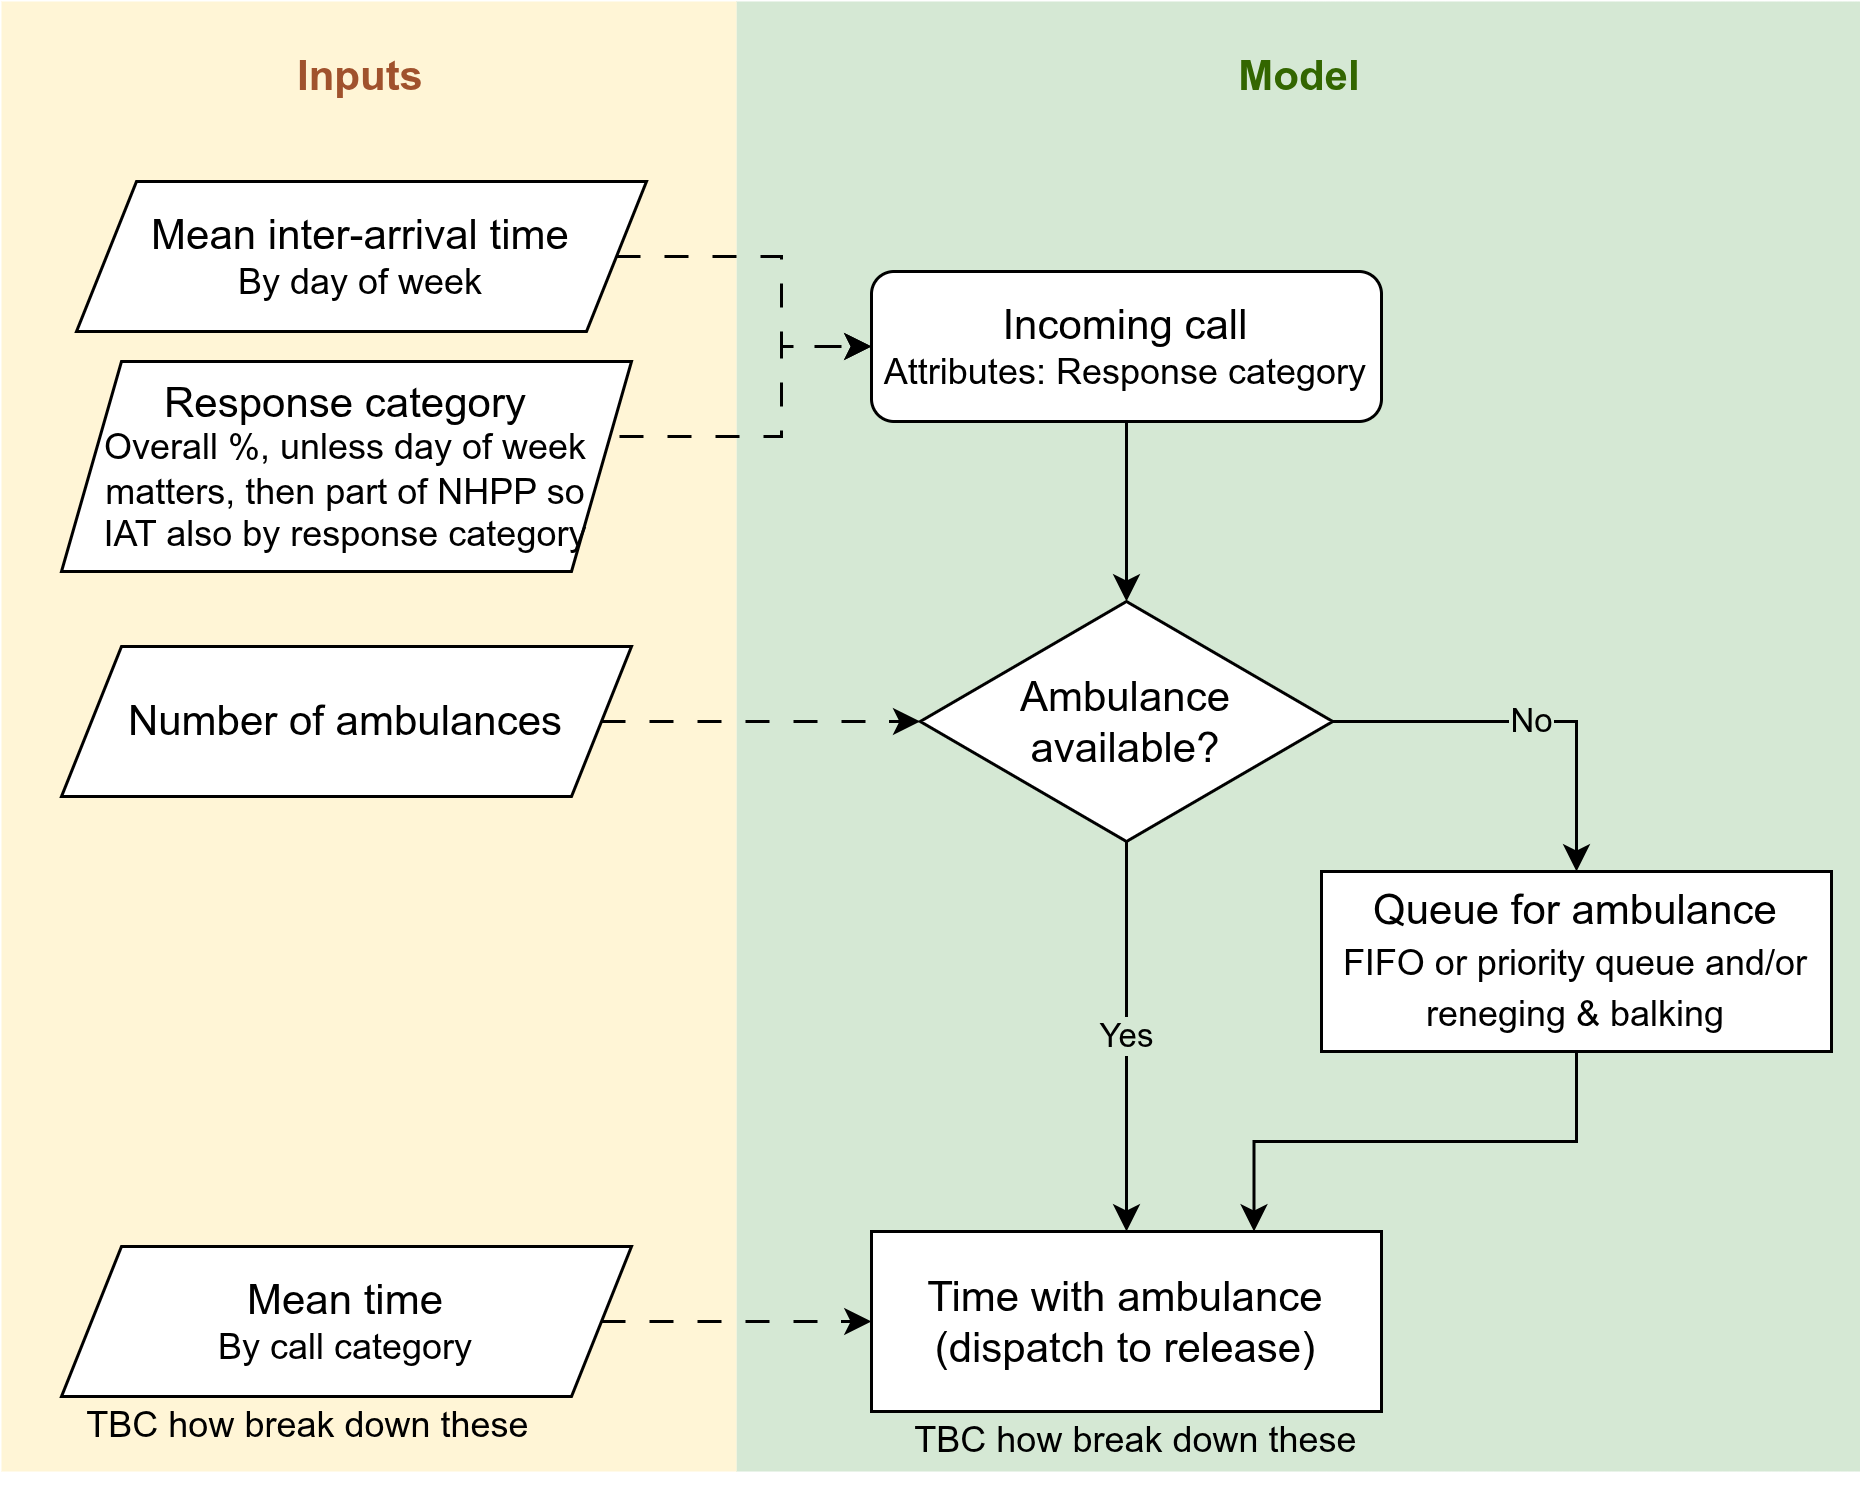

The diagram above was exported from draw.io. Its source (the exported page's mxGraphModel, read from the mxfile embedded in the PNG):
<mxGraphModel dx="693" dy="887" grid="1" gridSize="10" guides="1" tooltips="1" connect="1" arrows="1" fold="1" page="1" pageScale="1" pageWidth="1000" pageHeight="800" math="0" shadow="0">
  <root>
    <mxCell id="0" />
    <mxCell id="1" parent="0" />
    <mxCell id="l1pTMp-mY3SqJ9Hf7M50-7" parent="1" style="rounded=0;whiteSpace=wrap;html=1;strokeColor=none;fillColor=#d5e8d4;" value="" vertex="1">
      <mxGeometry height="490" width="375" x="345" y="110" as="geometry" />
    </mxCell>
    <mxCell id="l1pTMp-mY3SqJ9Hf7M50-2" parent="1" style="rounded=0;whiteSpace=wrap;html=1;strokeColor=none;fillColor=#fff2cc;opacity=80;" value="" vertex="1">
      <mxGeometry height="490" width="245" x="100" y="110" as="geometry" />
    </mxCell>
    <mxCell id="l1pTMp-mY3SqJ9Hf7M50-10" edge="1" parent="1" source="l1pTMp-mY3SqJ9Hf7M50-1" style="edgeStyle=orthogonalEdgeStyle;rounded=0;orthogonalLoop=1;jettySize=auto;html=1;exitX=1;exitY=0.5;exitDx=0;exitDy=0;entryX=0;entryY=0.5;entryDx=0;entryDy=0;dashed=1;dashPattern=8 8;" target="l1pTMp-mY3SqJ9Hf7M50-9">
      <mxGeometry relative="1" as="geometry">
        <Array as="points">
          <mxPoint x="360" y="195" />
          <mxPoint x="360" y="225" />
        </Array>
      </mxGeometry>
    </mxCell>
    <mxCell id="l1pTMp-mY3SqJ9Hf7M50-1" parent="1" style="shape=parallelogram;perimeter=parallelogramPerimeter;whiteSpace=wrap;html=1;fixedSize=1;" value="&lt;font style=&quot;font-size: 14px;&quot;&gt;Mean inter-arrival time&lt;/font&gt;&lt;div&gt;By day of week&lt;/div&gt;" vertex="1">
      <mxGeometry height="50" width="190" x="125" y="170" as="geometry" />
    </mxCell>
    <mxCell id="l1pTMp-mY3SqJ9Hf7M50-12" edge="1" parent="1" source="l1pTMp-mY3SqJ9Hf7M50-3" style="edgeStyle=orthogonalEdgeStyle;rounded=0;orthogonalLoop=1;jettySize=auto;html=1;exitX=1;exitY=0.5;exitDx=0;exitDy=0;entryX=0;entryY=0.5;entryDx=0;entryDy=0;dashed=1;dashPattern=8 8;" target="l1pTMp-mY3SqJ9Hf7M50-9">
      <mxGeometry relative="1" as="geometry">
        <Array as="points">
          <mxPoint x="360" y="255" />
          <mxPoint x="360" y="225" />
        </Array>
      </mxGeometry>
    </mxCell>
    <mxCell id="l1pTMp-mY3SqJ9Hf7M50-3" parent="1" style="shape=parallelogram;perimeter=parallelogramPerimeter;whiteSpace=wrap;html=1;fixedSize=1;" value="&lt;font style=&quot;font-size: 14px;&quot;&gt;Response category&lt;/font&gt;&lt;div&gt;Overall %, unless day of week matters, then part of NHPP so&lt;/div&gt;&lt;div&gt;IAT also by response category&lt;/div&gt;" vertex="1">
      <mxGeometry height="70" width="190" x="120" y="230" as="geometry" />
    </mxCell>
    <mxCell id="l1pTMp-mY3SqJ9Hf7M50-16" edge="1" parent="1" source="l1pTMp-mY3SqJ9Hf7M50-4" style="edgeStyle=orthogonalEdgeStyle;rounded=0;orthogonalLoop=1;jettySize=auto;html=1;exitX=1;exitY=0.5;exitDx=0;exitDy=0;entryX=0;entryY=0.5;entryDx=0;entryDy=0;dashed=1;dashPattern=8 8;" target="l1pTMp-mY3SqJ9Hf7M50-13">
      <mxGeometry relative="1" as="geometry" />
    </mxCell>
    <mxCell id="l1pTMp-mY3SqJ9Hf7M50-4" parent="1" style="shape=parallelogram;perimeter=parallelogramPerimeter;whiteSpace=wrap;html=1;fixedSize=1;" value="&lt;span style=&quot;font-size: 14px;&quot;&gt;Number of ambulances&lt;/span&gt;" vertex="1">
      <mxGeometry height="50" width="190" x="120" y="325" as="geometry" />
    </mxCell>
    <mxCell id="l1pTMp-mY3SqJ9Hf7M50-22" edge="1" parent="1" source="l1pTMp-mY3SqJ9Hf7M50-5" style="edgeStyle=orthogonalEdgeStyle;rounded=0;orthogonalLoop=1;jettySize=auto;html=1;exitX=1;exitY=0.5;exitDx=0;exitDy=0;entryX=0;entryY=0.5;entryDx=0;entryDy=0;dashed=1;dashPattern=8 8;" target="l1pTMp-mY3SqJ9Hf7M50-19">
      <mxGeometry relative="1" as="geometry" />
    </mxCell>
    <mxCell id="l1pTMp-mY3SqJ9Hf7M50-5" parent="1" style="shape=parallelogram;perimeter=parallelogramPerimeter;whiteSpace=wrap;html=1;fixedSize=1;" value="&lt;span style=&quot;font-size: 14px;&quot;&gt;Mean time&lt;/span&gt;&lt;div&gt;&lt;font&gt;By call category&lt;/font&gt;&lt;/div&gt;" vertex="1">
      <mxGeometry height="50" width="190" x="120" y="525" as="geometry" />
    </mxCell>
    <mxCell id="l1pTMp-mY3SqJ9Hf7M50-6" parent="1" style="text;html=1;whiteSpace=wrap;strokeColor=none;fillColor=none;align=center;verticalAlign=middle;rounded=0;fontSize=14;fontStyle=1;fontColor=light-dark(#A0522D,#AF755B);" value="Inputs" vertex="1">
      <mxGeometry height="30" width="60" x="190" y="120" as="geometry" />
    </mxCell>
    <mxCell id="l1pTMp-mY3SqJ9Hf7M50-8" parent="1" style="text;html=1;whiteSpace=wrap;strokeColor=none;fillColor=none;align=center;verticalAlign=middle;rounded=0;fontSize=14;fontStyle=1;fontColor=#336600;" value="Model" vertex="1">
      <mxGeometry height="30" width="60" x="502.5" y="120" as="geometry" />
    </mxCell>
    <mxCell id="l1pTMp-mY3SqJ9Hf7M50-15" edge="1" parent="1" source="l1pTMp-mY3SqJ9Hf7M50-9" style="edgeStyle=orthogonalEdgeStyle;rounded=0;orthogonalLoop=1;jettySize=auto;html=1;exitX=0.5;exitY=1;exitDx=0;exitDy=0;entryX=0.5;entryY=0;entryDx=0;entryDy=0;" target="l1pTMp-mY3SqJ9Hf7M50-13">
      <mxGeometry relative="1" as="geometry" />
    </mxCell>
    <mxCell id="l1pTMp-mY3SqJ9Hf7M50-9" parent="1" style="rounded=1;whiteSpace=wrap;html=1;" value="&lt;font style=&quot;font-size: 14px;&quot;&gt;Incoming call&lt;/font&gt;&lt;div&gt;Attributes: Response category&lt;/div&gt;" vertex="1">
      <mxGeometry height="50" width="170" x="390" y="200" as="geometry" />
    </mxCell>
    <mxCell id="l1pTMp-mY3SqJ9Hf7M50-18" edge="1" parent="1" source="l1pTMp-mY3SqJ9Hf7M50-13" style="edgeStyle=orthogonalEdgeStyle;rounded=0;orthogonalLoop=1;jettySize=auto;html=1;exitX=1;exitY=0.5;exitDx=0;exitDy=0;labelBackgroundColor=#D5E8D4;" target="l1pTMp-mY3SqJ9Hf7M50-17" value="No">
      <mxGeometry relative="1" as="geometry" />
    </mxCell>
    <mxCell id="l1pTMp-mY3SqJ9Hf7M50-20" edge="1" parent="1" source="l1pTMp-mY3SqJ9Hf7M50-13" style="edgeStyle=orthogonalEdgeStyle;rounded=0;orthogonalLoop=1;jettySize=auto;html=1;exitX=0.5;exitY=1;exitDx=0;exitDy=0;entryX=0.5;entryY=0;entryDx=0;entryDy=0;labelBackgroundColor=#D5E8D4;" target="l1pTMp-mY3SqJ9Hf7M50-19" value="Yes">
      <mxGeometry relative="1" as="geometry" />
    </mxCell>
    <mxCell id="l1pTMp-mY3SqJ9Hf7M50-13" parent="1" style="rhombus;whiteSpace=wrap;html=1;fontSize=14;" value="Ambulance available?" vertex="1">
      <mxGeometry height="80" width="137.5" x="406.25" y="310" as="geometry" />
    </mxCell>
    <mxCell id="l1pTMp-mY3SqJ9Hf7M50-21" edge="1" parent="1" source="l1pTMp-mY3SqJ9Hf7M50-17" style="edgeStyle=orthogonalEdgeStyle;rounded=0;orthogonalLoop=1;jettySize=auto;html=1;exitX=0.5;exitY=1;exitDx=0;exitDy=0;entryX=0.75;entryY=0;entryDx=0;entryDy=0;" target="l1pTMp-mY3SqJ9Hf7M50-19">
      <mxGeometry relative="1" as="geometry" />
    </mxCell>
    <mxCell id="l1pTMp-mY3SqJ9Hf7M50-17" parent="1" style="rounded=0;whiteSpace=wrap;html=1;fontSize=14;" value="Queue for ambulance&lt;div&gt;&lt;font style=&quot;font-size: 12px;&quot;&gt;FIFO or priority queue and/or reneging &amp;amp; balking&lt;/font&gt;&lt;/div&gt;" vertex="1">
      <mxGeometry height="60" width="170" x="540" y="400" as="geometry" />
    </mxCell>
    <mxCell id="l1pTMp-mY3SqJ9Hf7M50-19" parent="1" style="rounded=0;whiteSpace=wrap;html=1;fontSize=14;" value="Time with ambulance&lt;div&gt;(dispatch to release)&lt;/div&gt;" vertex="1">
      <mxGeometry height="60" width="170" x="390" y="520" as="geometry" />
    </mxCell>
    <mxCell id="GJx09XeKQyeB61Z9u49o-1" parent="1" style="text;html=1;whiteSpace=wrap;strokeColor=none;fillColor=none;align=center;verticalAlign=middle;rounded=0;" value="TBC how break down these" vertex="1">
      <mxGeometry height="30" width="185" x="110" y="570" as="geometry" />
    </mxCell>
    <mxCell id="GJx09XeKQyeB61Z9u49o-2" parent="1" style="text;html=1;whiteSpace=wrap;strokeColor=none;fillColor=none;align=center;verticalAlign=middle;rounded=0;" value="TBC how break down these" vertex="1">
      <mxGeometry height="30" width="185" x="386" y="575" as="geometry" />
    </mxCell>
  </root>
</mxGraphModel>